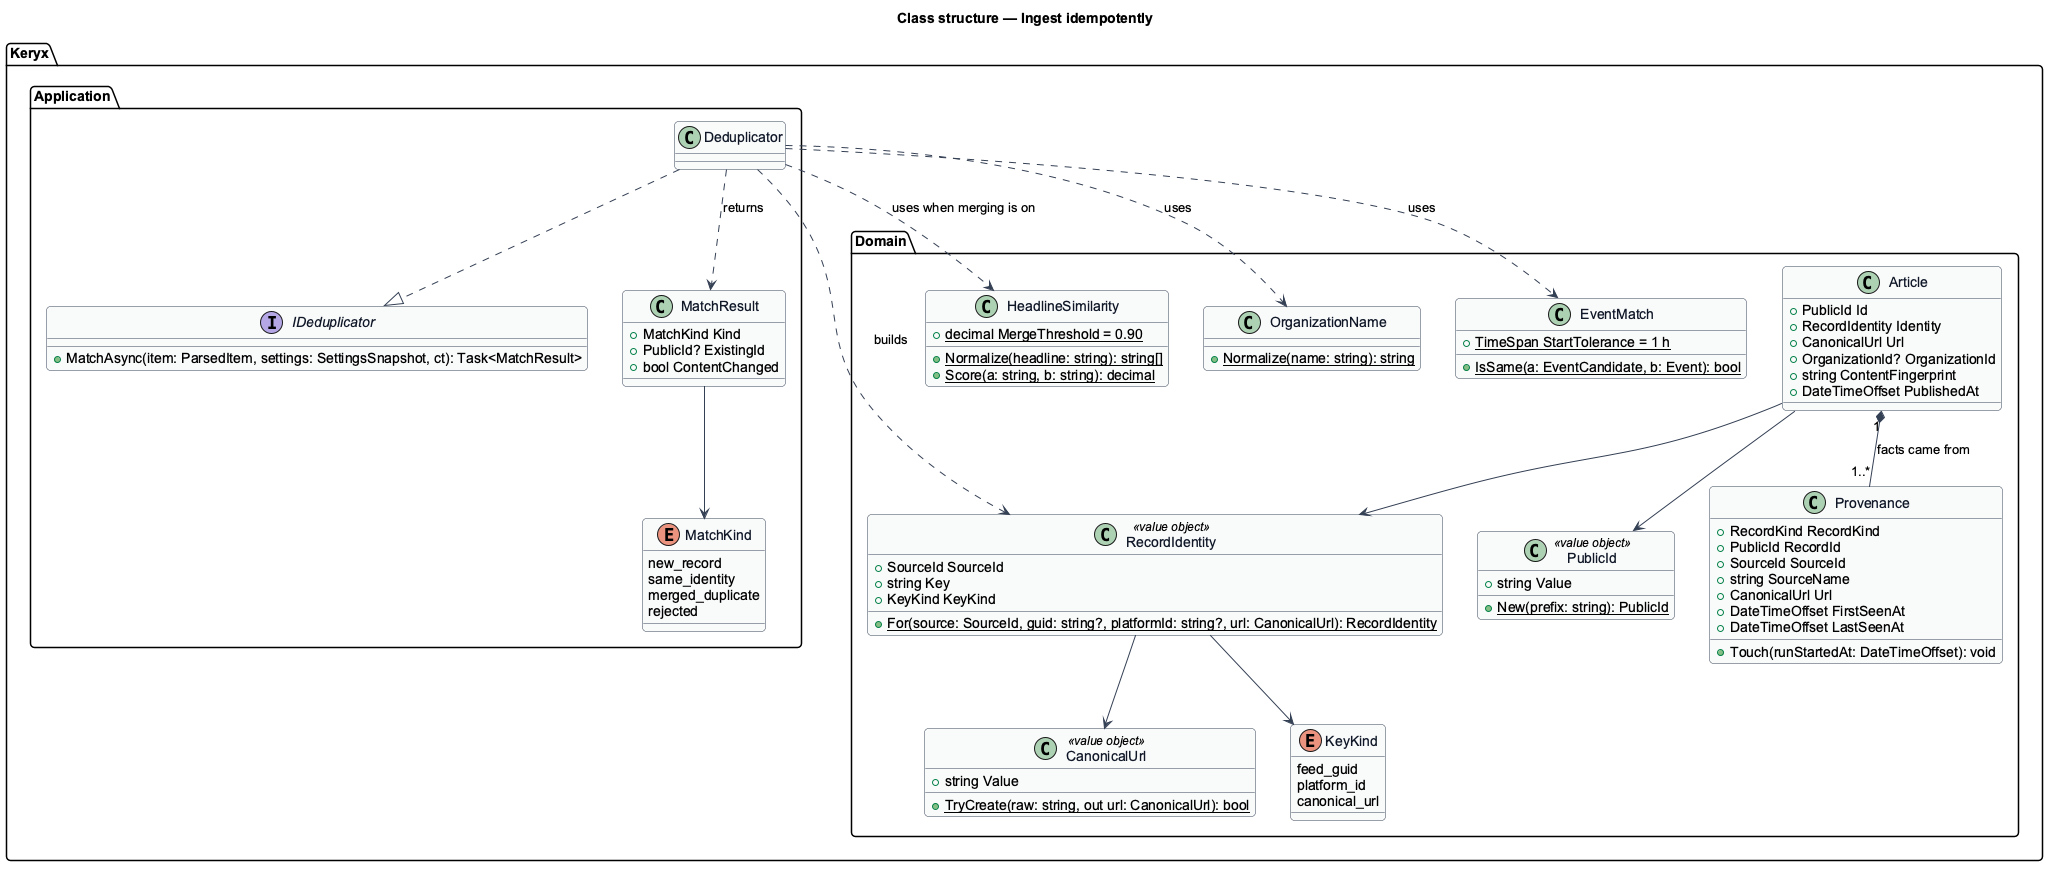

The diagram above was rendered by PlantUML. Its source (embedded in the PNG):
@startuml
' --- shared skin header ---
skinparam backgroundColor #FFFFFF
skinparam shadowing false
skinparam roundcorner 8
skinparam defaultFontName Arial
skinparam ArrowColor #344054
skinparam class {
  BorderColor #344054
  FontColor #101828
  BackgroundColor #F9FAFB
}
' --------------------------
title Class structure — Ingest idempotently

package "Keryx.Domain" {
  class CanonicalUrl <<value object>> {
    +string Value
    +{static} TryCreate(raw: string, out url: CanonicalUrl): bool
  }
  class RecordIdentity <<value object>> {
    +SourceId SourceId
    +string Key
    +KeyKind KeyKind
    +{static} For(source: SourceId, guid: string?, platformId: string?, url: CanonicalUrl): RecordIdentity
  }
  enum KeyKind {
    feed_guid
    platform_id
    canonical_url
  }
  class PublicId <<value object>> {
    +string Value
    +{static} New(prefix: string): PublicId
  }
  class HeadlineSimilarity {
    +{static} decimal MergeThreshold = 0.90
    +{static} Normalize(headline: string): string[]
    +{static} Score(a: string, b: string): decimal
  }
  class OrganizationName {
    +{static} Normalize(name: string): string
  }
  class EventMatch {
    +{static} TimeSpan StartTolerance = 1 h
    +{static} IsSame(a: EventCandidate, b: Event): bool
  }
  class Provenance {
    +RecordKind RecordKind
    +PublicId RecordId
    +SourceId SourceId
    +string SourceName
    +CanonicalUrl Url
    +DateTimeOffset FirstSeenAt
    +DateTimeOffset LastSeenAt
    +Touch(runStartedAt: DateTimeOffset): void
  }
  class Article {
    +PublicId Id
    +RecordIdentity Identity
    +CanonicalUrl Url
    +OrganizationId? OrganizationId
    +string ContentFingerprint
    +DateTimeOffset PublishedAt
  }
}
package "Keryx.Application" {
  interface IDeduplicator {
    +MatchAsync(item: ParsedItem, settings: SettingsSnapshot, ct): Task<MatchResult>
  }
  class Deduplicator
  class MatchResult {
    +MatchKind Kind
    +PublicId? ExistingId
    +bool ContentChanged
  }
  enum MatchKind {
    new_record
    same_identity
    merged_duplicate
    rejected
  }
}

Deduplicator ..|> IDeduplicator
Deduplicator ..> RecordIdentity : builds
Deduplicator ..> HeadlineSimilarity : uses when merging is on
Deduplicator ..> OrganizationName : uses
Deduplicator ..> EventMatch : uses
Deduplicator ..> MatchResult : returns
MatchResult --> MatchKind
RecordIdentity --> CanonicalUrl
RecordIdentity --> KeyKind
Article --> RecordIdentity
Article --> PublicId
Article "1" *-- "1..*" Provenance : facts came from
@enduml